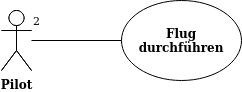

The diagram above was exported from draw.io. Its source (the exported page's mxGraphModel, read from the mxfile embedded in the PNG):
<mxGraphModel dx="1422" dy="752" grid="1" gridSize="10" guides="1" tooltips="1" connect="1" arrows="1" fold="1" page="1" pageScale="1" pageWidth="827" pageHeight="1169" math="0" shadow="0">
  <root>
    <mxCell id="0" />
    <mxCell id="1" parent="0" />
    <mxCell id="KGXMPvJzG-CdBeTMElgn-7" value="&lt;b&gt;Pilot&lt;/b&gt;" style="shape=umlActor;verticalLabelPosition=bottom;verticalAlign=top;html=1;outlineConnect=0;" vertex="1" parent="1">
      <mxGeometry x="80" y="280" width="30" height="60" as="geometry" />
    </mxCell>
    <mxCell id="KGXMPvJzG-CdBeTMElgn-8" value="" style="shape=umlActor;verticalLabelPosition=bottom;verticalAlign=top;html=1;outlineConnect=0;" vertex="1" parent="1">
      <mxGeometry x="80" y="280" width="30" height="60" as="geometry" />
    </mxCell>
    <mxCell id="KGXMPvJzG-CdBeTMElgn-10" value="&lt;b&gt;Flug durchführen&lt;/b&gt;" style="ellipse;whiteSpace=wrap;html=1;" vertex="1" parent="1">
      <mxGeometry x="200" y="270" width="120" height="80" as="geometry" />
    </mxCell>
    <mxCell id="KGXMPvJzG-CdBeTMElgn-11" value="2" style="endArrow=none;html=1;strokeColor=#000000;entryX=0;entryY=0.5;entryDx=0;entryDy=0;" edge="1" parent="1" source="KGXMPvJzG-CdBeTMElgn-8" target="KGXMPvJzG-CdBeTMElgn-10">
      <mxGeometry x="-0.8913" y="20" width="50" height="50" relative="1" as="geometry">
        <mxPoint x="390" y="410" as="sourcePoint" />
        <mxPoint x="440" y="360" as="targetPoint" />
        <mxPoint as="offset" />
      </mxGeometry>
    </mxCell>
  </root>
</mxGraphModel>